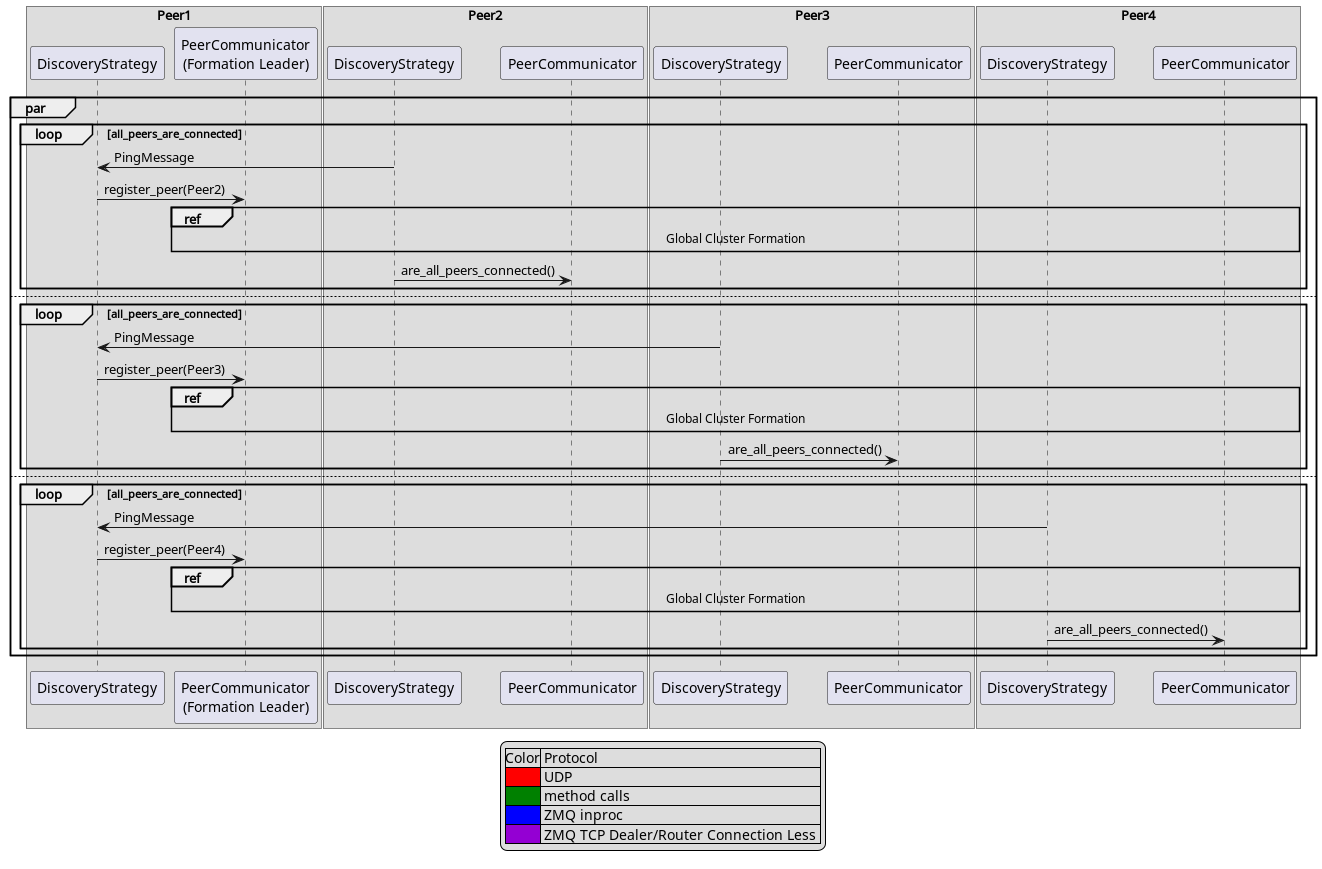

The diagram above was rendered by PlantUML. Its source (embedded in the PNG):
@startuml
'https://plantuml.com/sequence-diagram

!include ../legend.puml

box Peer1
    participant "DiscoveryStrategy" as DiscoveryStrategy1
    participant "PeerCommunicator\n(Formation Leader)" as PeerCommunicator1
end box

box Peer2
    participant "DiscoveryStrategy" as DiscoveryStrategy2
    participant "PeerCommunicator" as PeerCommunicator2
end box

box Peer3
    participant "DiscoveryStrategy" as DiscoveryStrategy3
    participant "PeerCommunicator" as PeerCommunicator3
end box

box Peer4
    participant "DiscoveryStrategy" as DiscoveryStrategy4
    participant "PeerCommunicator" as PeerCommunicator4
end box
par
    loop all_peers_are_connected
        DiscoveryStrategy1 <- DiscoveryStrategy2: PingMessage
        DiscoveryStrategy1 -> PeerCommunicator1: register_peer(Peer2)
        ref over PeerCommunicator1, PeerCommunicator4: Global Cluster Formation
        DiscoveryStrategy2 -> PeerCommunicator2: are_all_peers_connected()
    end
else
    loop all_peers_are_connected
        DiscoveryStrategy1 <- DiscoveryStrategy3: PingMessage
        DiscoveryStrategy1 -> PeerCommunicator1: register_peer(Peer3)
        ref over PeerCommunicator1, PeerCommunicator4: Global Cluster Formation
        DiscoveryStrategy3 -> PeerCommunicator3: are_all_peers_connected()
    end
else
    loop all_peers_are_connected
        DiscoveryStrategy1 <- DiscoveryStrategy4: PingMessage
        DiscoveryStrategy1 -> PeerCommunicator1: register_peer(Peer4)
        ref over PeerCommunicator1, PeerCommunicator4: Global Cluster Formation
        DiscoveryStrategy4 -> PeerCommunicator4: are_all_peers_connected()
    end
end
@enduml